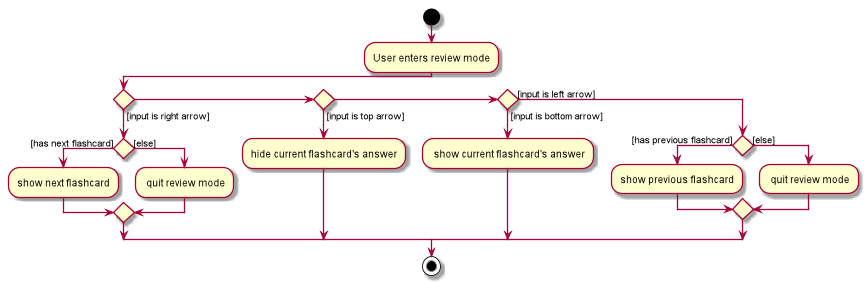

The diagram above was rendered by PlantUML. Its source (embedded in the PNG):
@startuml
scale 0.5
start
:User enters review mode;


if () then ([input is right arrow])
    if () then ([has next flashcard])
        :show next flashcard;
    else ([else])
        : quit review mode;
    endif
elseif () then ([input is top arrow])
       :hide current flashcard's answer;
elseif () then ([input is bottom arrow])
       : show current flashcard's answer;
else ([input is left arrow])
    if () then ([has previous flashcard])
            :show previous flashcard;
        else ([else])
            : quit review mode;
        endif
endif
stop
@enduml